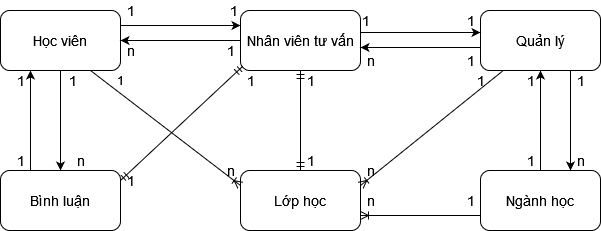

The diagram above was exported from draw.io. Its source (the exported page's mxGraphModel, read from the mxfile embedded in the PNG):
<mxGraphModel dx="868" dy="440" grid="1" gridSize="10" guides="1" tooltips="1" connect="1" arrows="1" fold="1" page="1" pageScale="1" pageWidth="850" pageHeight="1100" math="0" shadow="0">
  <root>
    <mxCell id="0" />
    <mxCell id="1" parent="0" />
    <mxCell id="KZcJxpnLyMwdopdG3s53-1" value="&lt;div&gt;&lt;font style=&quot;font-size: 14px&quot;&gt;Học viên&lt;/font&gt;&lt;/div&gt;" style="rounded=1;whiteSpace=wrap;html=1;" parent="1" vertex="1">
      <mxGeometry x="120" y="200" width="120" height="60" as="geometry" />
    </mxCell>
    <mxCell id="KZcJxpnLyMwdopdG3s53-2" value="Nhân viên tư vấn" style="rounded=1;whiteSpace=wrap;html=1;fontSize=14;" parent="1" vertex="1">
      <mxGeometry x="360" y="200" width="120" height="60" as="geometry" />
    </mxCell>
    <mxCell id="KZcJxpnLyMwdopdG3s53-3" value="Quản lý" style="rounded=1;whiteSpace=wrap;html=1;fontSize=14;" parent="1" vertex="1">
      <mxGeometry x="600" y="200" width="120" height="60" as="geometry" />
    </mxCell>
    <mxCell id="KZcJxpnLyMwdopdG3s53-4" value="Lớp học" style="rounded=1;whiteSpace=wrap;html=1;fontSize=14;" parent="1" vertex="1">
      <mxGeometry x="360" y="360" width="120" height="60" as="geometry" />
    </mxCell>
    <mxCell id="KZcJxpnLyMwdopdG3s53-5" value="Ngành học" style="rounded=1;whiteSpace=wrap;html=1;fontSize=14;" parent="1" vertex="1">
      <mxGeometry x="600" y="360" width="120" height="60" as="geometry" />
    </mxCell>
    <mxCell id="KZcJxpnLyMwdopdG3s53-6" value="Bình luận" style="rounded=1;whiteSpace=wrap;html=1;fontSize=14;" parent="1" vertex="1">
      <mxGeometry x="120" y="360" width="120" height="60" as="geometry" />
    </mxCell>
    <mxCell id="KZcJxpnLyMwdopdG3s53-9" value="" style="endArrow=classic;html=1;rounded=0;fontSize=14;exitX=1;exitY=0.25;exitDx=0;exitDy=0;entryX=0;entryY=0.25;entryDx=0;entryDy=0;" parent="1" source="KZcJxpnLyMwdopdG3s53-1" target="KZcJxpnLyMwdopdG3s53-2" edge="1">
      <mxGeometry width="50" height="50" relative="1" as="geometry">
        <mxPoint x="370" y="290" as="sourcePoint" />
        <mxPoint x="420" y="240" as="targetPoint" />
      </mxGeometry>
    </mxCell>
    <mxCell id="KZcJxpnLyMwdopdG3s53-10" value="1" style="text;html=1;align=center;verticalAlign=middle;resizable=0;points=[];autosize=1;strokeColor=none;fillColor=none;fontSize=14;" parent="1" vertex="1">
      <mxGeometry x="240" y="190" width="20" height="20" as="geometry" />
    </mxCell>
    <mxCell id="KZcJxpnLyMwdopdG3s53-11" value="1" style="text;html=1;align=center;verticalAlign=middle;resizable=0;points=[];autosize=1;strokeColor=none;fillColor=none;fontSize=14;" parent="1" vertex="1">
      <mxGeometry x="343" y="190" width="20" height="20" as="geometry" />
    </mxCell>
    <mxCell id="KZcJxpnLyMwdopdG3s53-12" value="" style="endArrow=classic;html=1;rounded=0;fontSize=14;entryX=1;entryY=0.5;entryDx=0;entryDy=0;exitX=0;exitY=0.5;exitDx=0;exitDy=0;" parent="1" source="KZcJxpnLyMwdopdG3s53-2" target="KZcJxpnLyMwdopdG3s53-1" edge="1">
      <mxGeometry width="50" height="50" relative="1" as="geometry">
        <mxPoint x="370" y="210" as="sourcePoint" />
        <mxPoint x="420" y="160" as="targetPoint" />
      </mxGeometry>
    </mxCell>
    <mxCell id="KZcJxpnLyMwdopdG3s53-13" value="n" style="text;html=1;align=center;verticalAlign=middle;resizable=0;points=[];autosize=1;strokeColor=none;fillColor=none;fontSize=14;" parent="1" vertex="1">
      <mxGeometry x="240" y="230" width="20" height="20" as="geometry" />
    </mxCell>
    <mxCell id="KZcJxpnLyMwdopdG3s53-14" value="1" style="text;html=1;align=center;verticalAlign=middle;resizable=0;points=[];autosize=1;strokeColor=none;fillColor=none;fontSize=14;" parent="1" vertex="1">
      <mxGeometry x="340" y="230" width="20" height="20" as="geometry" />
    </mxCell>
    <mxCell id="KZcJxpnLyMwdopdG3s53-17" value="" style="fontSize=12;html=1;endArrow=ERmandOne;startArrow=ERmandOne;rounded=0;entryX=0.5;entryY=0;entryDx=0;entryDy=0;exitX=0.5;exitY=1;exitDx=0;exitDy=0;" parent="1" source="KZcJxpnLyMwdopdG3s53-2" target="KZcJxpnLyMwdopdG3s53-4" edge="1">
      <mxGeometry width="100" height="100" relative="1" as="geometry">
        <mxPoint x="340" y="240" as="sourcePoint" />
        <mxPoint x="440" y="140" as="targetPoint" />
      </mxGeometry>
    </mxCell>
    <mxCell id="KZcJxpnLyMwdopdG3s53-18" value="1" style="text;html=1;align=center;verticalAlign=middle;resizable=0;points=[];autosize=1;strokeColor=none;fillColor=none;fontSize=14;" parent="1" vertex="1">
      <mxGeometry x="420" y="260" width="20" height="20" as="geometry" />
    </mxCell>
    <mxCell id="KZcJxpnLyMwdopdG3s53-19" value="1" style="text;html=1;align=center;verticalAlign=middle;resizable=0;points=[];autosize=1;strokeColor=none;fillColor=none;fontSize=14;" parent="1" vertex="1">
      <mxGeometry x="420" y="340" width="20" height="20" as="geometry" />
    </mxCell>
    <mxCell id="KZcJxpnLyMwdopdG3s53-20" value="" style="endArrow=classic;html=1;rounded=0;fontSize=14;entryX=0.5;entryY=0;entryDx=0;entryDy=0;exitX=0.5;exitY=1;exitDx=0;exitDy=0;" parent="1" source="KZcJxpnLyMwdopdG3s53-1" target="KZcJxpnLyMwdopdG3s53-6" edge="1">
      <mxGeometry width="50" height="50" relative="1" as="geometry">
        <mxPoint x="370" y="210" as="sourcePoint" />
        <mxPoint x="420" y="160" as="targetPoint" />
      </mxGeometry>
    </mxCell>
    <mxCell id="KZcJxpnLyMwdopdG3s53-21" value="" style="endArrow=classic;html=1;rounded=0;fontSize=14;entryX=0.25;entryY=1;entryDx=0;entryDy=0;exitX=0.25;exitY=0;exitDx=0;exitDy=0;" parent="1" source="KZcJxpnLyMwdopdG3s53-6" target="KZcJxpnLyMwdopdG3s53-1" edge="1">
      <mxGeometry width="50" height="50" relative="1" as="geometry">
        <mxPoint x="370" y="210" as="sourcePoint" />
        <mxPoint x="420" y="160" as="targetPoint" />
      </mxGeometry>
    </mxCell>
    <mxCell id="KZcJxpnLyMwdopdG3s53-22" value="1" style="text;html=1;align=center;verticalAlign=middle;resizable=0;points=[];autosize=1;strokeColor=none;fillColor=none;fontSize=14;" parent="1" vertex="1">
      <mxGeometry x="182" y="260" width="20" height="20" as="geometry" />
    </mxCell>
    <mxCell id="KZcJxpnLyMwdopdG3s53-23" value="n" style="text;html=1;align=center;verticalAlign=middle;resizable=0;points=[];autosize=1;strokeColor=none;fillColor=none;fontSize=14;" parent="1" vertex="1">
      <mxGeometry x="190" y="340" width="20" height="20" as="geometry" />
    </mxCell>
    <mxCell id="KZcJxpnLyMwdopdG3s53-24" value="1" style="text;html=1;align=center;verticalAlign=middle;resizable=0;points=[];autosize=1;strokeColor=none;fillColor=none;fontSize=14;" parent="1" vertex="1">
      <mxGeometry x="130" y="260" width="20" height="20" as="geometry" />
    </mxCell>
    <mxCell id="KZcJxpnLyMwdopdG3s53-25" value="1" style="text;html=1;align=center;verticalAlign=middle;resizable=0;points=[];autosize=1;strokeColor=none;fillColor=none;fontSize=14;" parent="1" vertex="1">
      <mxGeometry x="130" y="340" width="20" height="20" as="geometry" />
    </mxCell>
    <mxCell id="KZcJxpnLyMwdopdG3s53-27" value="" style="fontSize=12;html=1;endArrow=ERoneToMany;rounded=0;entryX=0;entryY=0.25;entryDx=0;entryDy=0;exitX=0.75;exitY=1;exitDx=0;exitDy=0;" parent="1" source="KZcJxpnLyMwdopdG3s53-1" target="KZcJxpnLyMwdopdG3s53-4" edge="1">
      <mxGeometry width="100" height="100" relative="1" as="geometry">
        <mxPoint x="340" y="420" as="sourcePoint" />
        <mxPoint x="440" y="320" as="targetPoint" />
      </mxGeometry>
    </mxCell>
    <mxCell id="KZcJxpnLyMwdopdG3s53-28" value="n" style="text;html=1;align=center;verticalAlign=middle;resizable=0;points=[];autosize=1;strokeColor=none;fillColor=none;fontSize=14;" parent="1" vertex="1">
      <mxGeometry x="340" y="350" width="20" height="20" as="geometry" />
    </mxCell>
    <mxCell id="KZcJxpnLyMwdopdG3s53-30" value="" style="fontSize=12;html=1;endArrow=ERmandOne;startArrow=ERmandOne;rounded=0;entryX=0.017;entryY=0.933;entryDx=0;entryDy=0;entryPerimeter=0;" parent="1" target="KZcJxpnLyMwdopdG3s53-2" edge="1">
      <mxGeometry width="100" height="100" relative="1" as="geometry">
        <mxPoint x="240" y="370" as="sourcePoint" />
        <mxPoint x="363" y="280" as="targetPoint" />
      </mxGeometry>
    </mxCell>
    <mxCell id="KZcJxpnLyMwdopdG3s53-31" value="1" style="text;html=1;align=center;verticalAlign=middle;resizable=0;points=[];autosize=1;strokeColor=none;fillColor=none;fontSize=14;" parent="1" vertex="1">
      <mxGeometry x="360" y="260" width="20" height="20" as="geometry" />
    </mxCell>
    <mxCell id="KZcJxpnLyMwdopdG3s53-32" value="1" style="text;html=1;align=center;verticalAlign=middle;resizable=0;points=[];autosize=1;strokeColor=none;fillColor=none;fontSize=14;" parent="1" vertex="1">
      <mxGeometry x="240" y="360" width="20" height="20" as="geometry" />
    </mxCell>
    <mxCell id="KZcJxpnLyMwdopdG3s53-35" value="" style="endArrow=classic;html=1;rounded=0;fontSize=14;exitX=1;exitY=0.25;exitDx=0;exitDy=0;entryX=0;entryY=0.25;entryDx=0;entryDy=0;" parent="1" edge="1">
      <mxGeometry width="50" height="50" relative="1" as="geometry">
        <mxPoint x="480.0000000000001" y="222" as="sourcePoint" />
        <mxPoint x="600" y="222" as="targetPoint" />
      </mxGeometry>
    </mxCell>
    <mxCell id="KZcJxpnLyMwdopdG3s53-36" value="" style="endArrow=classic;html=1;rounded=0;fontSize=14;entryX=1;entryY=0.5;entryDx=0;entryDy=0;exitX=0;exitY=0.5;exitDx=0;exitDy=0;" parent="1" edge="1">
      <mxGeometry width="50" height="50" relative="1" as="geometry">
        <mxPoint x="600" y="237" as="sourcePoint" />
        <mxPoint x="480.0000000000001" y="237" as="targetPoint" />
      </mxGeometry>
    </mxCell>
    <mxCell id="KZcJxpnLyMwdopdG3s53-37" value="1" style="text;html=1;align=center;verticalAlign=middle;resizable=0;points=[];autosize=1;strokeColor=none;fillColor=none;fontSize=14;" parent="1" vertex="1">
      <mxGeometry x="475" y="200" width="20" height="20" as="geometry" />
    </mxCell>
    <mxCell id="KZcJxpnLyMwdopdG3s53-38" value="1" style="text;html=1;align=center;verticalAlign=middle;resizable=0;points=[];autosize=1;strokeColor=none;fillColor=none;fontSize=14;" parent="1" vertex="1">
      <mxGeometry x="580" y="200" width="20" height="20" as="geometry" />
    </mxCell>
    <mxCell id="KZcJxpnLyMwdopdG3s53-39" value="n" style="text;html=1;align=center;verticalAlign=middle;resizable=0;points=[];autosize=1;strokeColor=none;fillColor=none;fontSize=14;" parent="1" vertex="1">
      <mxGeometry x="480" y="240" width="20" height="20" as="geometry" />
    </mxCell>
    <mxCell id="KZcJxpnLyMwdopdG3s53-40" value="1" style="text;html=1;align=center;verticalAlign=middle;resizable=0;points=[];autosize=1;strokeColor=none;fillColor=none;fontSize=14;" parent="1" vertex="1">
      <mxGeometry x="580" y="240" width="20" height="20" as="geometry" />
    </mxCell>
    <mxCell id="KZcJxpnLyMwdopdG3s53-41" value="" style="fontSize=12;html=1;endArrow=ERoneToMany;rounded=0;entryX=1;entryY=0.25;entryDx=0;entryDy=0;" parent="1" source="KZcJxpnLyMwdopdG3s53-3" target="KZcJxpnLyMwdopdG3s53-4" edge="1">
      <mxGeometry width="100" height="100" relative="1" as="geometry">
        <mxPoint x="410" y="340" as="sourcePoint" />
        <mxPoint x="510" y="240" as="targetPoint" />
      </mxGeometry>
    </mxCell>
    <mxCell id="KZcJxpnLyMwdopdG3s53-42" value="1" style="text;html=1;align=center;verticalAlign=middle;resizable=0;points=[];autosize=1;strokeColor=none;fillColor=none;fontSize=14;" parent="1" vertex="1">
      <mxGeometry x="590" y="260" width="20" height="20" as="geometry" />
    </mxCell>
    <mxCell id="KZcJxpnLyMwdopdG3s53-43" value="n" style="text;html=1;align=center;verticalAlign=middle;resizable=0;points=[];autosize=1;strokeColor=none;fillColor=none;fontSize=14;" parent="1" vertex="1">
      <mxGeometry x="480" y="380" width="20" height="20" as="geometry" />
    </mxCell>
    <mxCell id="KZcJxpnLyMwdopdG3s53-47" value="" style="endArrow=classic;html=1;rounded=0;fontSize=14;entryX=0.5;entryY=0;entryDx=0;entryDy=0;exitX=0.5;exitY=1;exitDx=0;exitDy=0;" parent="1" edge="1">
      <mxGeometry width="50" height="50" relative="1" as="geometry">
        <mxPoint x="690.0000000000001" y="260" as="sourcePoint" />
        <mxPoint x="690.0000000000001" y="360" as="targetPoint" />
      </mxGeometry>
    </mxCell>
    <mxCell id="KZcJxpnLyMwdopdG3s53-48" value="" style="endArrow=classic;html=1;rounded=0;fontSize=14;entryX=0.25;entryY=1;entryDx=0;entryDy=0;exitX=0.25;exitY=0;exitDx=0;exitDy=0;" parent="1" edge="1">
      <mxGeometry width="50" height="50" relative="1" as="geometry">
        <mxPoint x="660.0000000000001" y="360" as="sourcePoint" />
        <mxPoint x="660.0000000000001" y="260" as="targetPoint" />
      </mxGeometry>
    </mxCell>
    <mxCell id="KZcJxpnLyMwdopdG3s53-49" value="1" style="text;html=1;align=center;verticalAlign=middle;resizable=0;points=[];autosize=1;strokeColor=none;fillColor=none;fontSize=14;" parent="1" vertex="1">
      <mxGeometry x="690" y="260" width="20" height="20" as="geometry" />
    </mxCell>
    <mxCell id="KZcJxpnLyMwdopdG3s53-50" value="n" style="text;html=1;align=center;verticalAlign=middle;resizable=0;points=[];autosize=1;strokeColor=none;fillColor=none;fontSize=14;" parent="1" vertex="1">
      <mxGeometry x="690" y="340" width="20" height="20" as="geometry" />
    </mxCell>
    <mxCell id="KZcJxpnLyMwdopdG3s53-51" value="1" style="text;html=1;align=center;verticalAlign=middle;resizable=0;points=[];autosize=1;strokeColor=none;fillColor=none;fontSize=14;" parent="1" vertex="1">
      <mxGeometry x="640" y="260" width="20" height="20" as="geometry" />
    </mxCell>
    <mxCell id="KZcJxpnLyMwdopdG3s53-52" value="1" style="text;html=1;align=center;verticalAlign=middle;resizable=0;points=[];autosize=1;strokeColor=none;fillColor=none;fontSize=14;" parent="1" vertex="1">
      <mxGeometry x="640" y="340" width="20" height="20" as="geometry" />
    </mxCell>
    <mxCell id="KZcJxpnLyMwdopdG3s53-53" value="" style="edgeStyle=entityRelationEdgeStyle;fontSize=12;html=1;endArrow=ERoneToMany;rounded=0;entryX=1;entryY=0.75;entryDx=0;entryDy=0;exitX=0;exitY=0.75;exitDx=0;exitDy=0;" parent="1" source="KZcJxpnLyMwdopdG3s53-5" target="KZcJxpnLyMwdopdG3s53-4" edge="1">
      <mxGeometry width="100" height="100" relative="1" as="geometry">
        <mxPoint x="410" y="340" as="sourcePoint" />
        <mxPoint x="510" y="240" as="targetPoint" />
      </mxGeometry>
    </mxCell>
    <mxCell id="KZcJxpnLyMwdopdG3s53-54" value="n" style="text;html=1;align=center;verticalAlign=middle;resizable=0;points=[];autosize=1;strokeColor=none;fillColor=none;fontSize=14;" parent="1" vertex="1">
      <mxGeometry x="480" y="350" width="20" height="20" as="geometry" />
    </mxCell>
    <mxCell id="KZcJxpnLyMwdopdG3s53-55" value="1" style="text;html=1;align=center;verticalAlign=middle;resizable=0;points=[];autosize=1;strokeColor=none;fillColor=none;fontSize=14;" parent="1" vertex="1">
      <mxGeometry x="580" y="380" width="20" height="20" as="geometry" />
    </mxCell>
    <mxCell id="tPFq3HMlBtfa0JXCfYoW-1" value="1" style="text;html=1;align=center;verticalAlign=middle;resizable=0;points=[];autosize=1;strokeColor=none;fillColor=none;" vertex="1" parent="1">
      <mxGeometry x="230" y="260" width="20" height="20" as="geometry" />
    </mxCell>
  </root>
</mxGraphModel>